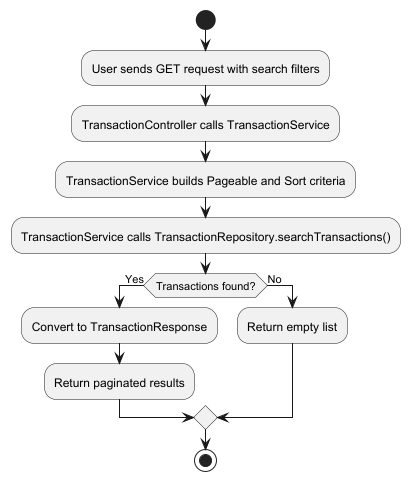

The diagram above was rendered by PlantUML. Its source (embedded in the PNG):
@startuml
start
:User sends GET request with search filters;
:TransactionController calls TransactionService;
:TransactionService builds Pageable and Sort criteria;
:TransactionService calls TransactionRepository.searchTransactions();

if (Transactions found?) then (Yes)
    :Convert to TransactionResponse;
    :Return paginated results;
else (No)
    :Return empty list;
endif

stop
@enduml